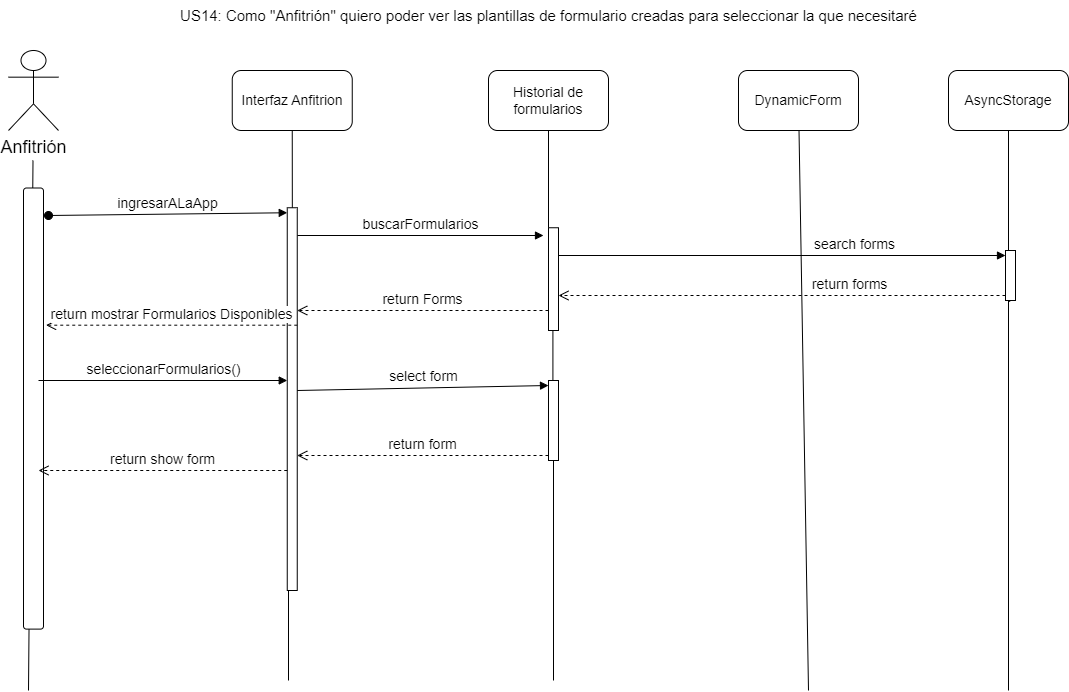

The diagram above was exported from draw.io. Its source (the exported page's mxGraphModel, read from the mxfile embedded in the PNG):
<mxGraphModel dx="1518" dy="2993" grid="1" gridSize="10" guides="1" tooltips="1" connect="1" arrows="1" fold="1" page="1" pageScale="1" pageWidth="827" pageHeight="1169" math="0" shadow="0">
  <root>
    <mxCell id="0" />
    <mxCell id="1" parent="0" />
    <mxCell id="ensWmLCof8_hGlIdFI5Y-1" value="&lt;font style=&quot;font-size: 14px;&quot;&gt;Interfaz Anfitrion&lt;/font&gt;" style="rounded=1;whiteSpace=wrap;html=1;" vertex="1" parent="1">
      <mxGeometry x="243.75" y="-1660" width="120" height="60" as="geometry" />
    </mxCell>
    <mxCell id="ensWmLCof8_hGlIdFI5Y-2" value="" style="endArrow=none;html=1;rounded=0;entryX=0.5;entryY=1;entryDx=0;entryDy=0;" edge="1" parent="1" target="ensWmLCof8_hGlIdFI5Y-1">
      <mxGeometry width="50" height="50" relative="1" as="geometry">
        <mxPoint x="304" y="-1360" as="sourcePoint" />
        <mxPoint x="493.75" y="-1320" as="targetPoint" />
      </mxGeometry>
    </mxCell>
    <mxCell id="ensWmLCof8_hGlIdFI5Y-3" value="&lt;span style=&quot;font-size: 14px;&quot;&gt;Historial de formularios&lt;/span&gt;" style="rounded=1;whiteSpace=wrap;html=1;" vertex="1" parent="1">
      <mxGeometry x="500" y="-1660" width="120" height="60" as="geometry" />
    </mxCell>
    <mxCell id="ensWmLCof8_hGlIdFI5Y-4" value="" style="endArrow=none;html=1;rounded=0;entryX=0.5;entryY=1;entryDx=0;entryDy=0;" edge="1" parent="1" target="ensWmLCof8_hGlIdFI5Y-3">
      <mxGeometry width="50" height="50" relative="1" as="geometry">
        <mxPoint x="560" y="-1500" as="sourcePoint" />
        <mxPoint x="750" y="-1320" as="targetPoint" />
      </mxGeometry>
    </mxCell>
    <mxCell id="ensWmLCof8_hGlIdFI5Y-7" value="&lt;font style=&quot;font-size: 18px;&quot;&gt;Anfitrión&lt;/font&gt;" style="shape=umlActor;verticalLabelPosition=bottom;verticalAlign=top;html=1;outlineConnect=0;" vertex="1" parent="1">
      <mxGeometry x="20" y="-1680" width="50" height="80" as="geometry" />
    </mxCell>
    <mxCell id="ensWmLCof8_hGlIdFI5Y-8" value="" style="endArrow=none;html=1;rounded=0;entryX=0.5;entryY=1;entryDx=0;entryDy=0;" edge="1" parent="1">
      <mxGeometry width="50" height="50" relative="1" as="geometry">
        <mxPoint x="40" y="-1040" as="sourcePoint" />
        <mxPoint x="44.5" y="-1570" as="targetPoint" />
      </mxGeometry>
    </mxCell>
    <mxCell id="ensWmLCof8_hGlIdFI5Y-9" value="&lt;font style=&quot;font-size: 15px;&quot;&gt;US14: Como &quot;Anfitrión&quot; quiero poder ver las plantillas de formulario creadas para seleccionar la que necesitaré&lt;/font&gt;" style="text;html=1;align=center;verticalAlign=middle;resizable=0;points=[];autosize=1;strokeColor=none;fillColor=none;" vertex="1" parent="1">
      <mxGeometry x="180" y="-1730" width="760" height="30" as="geometry" />
    </mxCell>
    <mxCell id="ensWmLCof8_hGlIdFI5Y-10" value="" style="rounded=1;whiteSpace=wrap;html=1;rotation=90;" vertex="1" parent="1">
      <mxGeometry x="-175.56" y="-1331.94" width="441.11" height="20" as="geometry" />
    </mxCell>
    <mxCell id="ensWmLCof8_hGlIdFI5Y-11" value="&lt;span style=&quot;font-size: 14px;&quot;&gt;buscarFormularios&lt;/span&gt;" style="html=1;verticalAlign=bottom;endArrow=block;curved=0;rounded=0;entryX=0;entryY=0;entryDx=0;entryDy=5;" edge="1" parent="1" source="ensWmLCof8_hGlIdFI5Y-15">
      <mxGeometry x="0.0025" relative="1" as="geometry">
        <mxPoint x="315.5899999999997" y="-1494.7125" as="sourcePoint" />
        <mxPoint as="offset" />
        <mxPoint x="555" y="-1495" as="targetPoint" />
      </mxGeometry>
    </mxCell>
    <mxCell id="ensWmLCof8_hGlIdFI5Y-12" value="" style="endArrow=none;html=1;rounded=0;entryX=0.5;entryY=1;entryDx=0;entryDy=0;" edge="1" parent="1" source="ensWmLCof8_hGlIdFI5Y-60">
      <mxGeometry width="50" height="50" relative="1" as="geometry">
        <mxPoint x="564.41" y="-1252.75" as="sourcePoint" />
        <mxPoint x="564.41" y="-1462.75" as="targetPoint" />
      </mxGeometry>
    </mxCell>
    <mxCell id="ensWmLCof8_hGlIdFI5Y-13" value="" style="endArrow=none;html=1;rounded=0;" edge="1" parent="1" source="ensWmLCof8_hGlIdFI5Y-15">
      <mxGeometry width="50" height="50" relative="1" as="geometry">
        <mxPoint x="300" y="-1070" as="sourcePoint" />
        <mxPoint x="300" y="-1050" as="targetPoint" />
      </mxGeometry>
    </mxCell>
    <mxCell id="ensWmLCof8_hGlIdFI5Y-14" value="&lt;span style=&quot;font-size: 14px;&quot;&gt;ingresarALaApp&lt;/span&gt;" style="html=1;verticalAlign=bottom;startArrow=oval;endArrow=block;startSize=8;curved=0;rounded=0;entryX=0;entryY=0;entryDx=0;entryDy=5;" edge="1" parent="1" target="ensWmLCof8_hGlIdFI5Y-15">
      <mxGeometry relative="1" as="geometry">
        <mxPoint x="60" y="-1515" as="sourcePoint" />
      </mxGeometry>
    </mxCell>
    <mxCell id="ensWmLCof8_hGlIdFI5Y-15" value="" style="html=1;points=[[0,0,0,0,5],[0,1,0,0,-5],[1,0,0,0,5],[1,1,0,0,-5]];perimeter=orthogonalPerimeter;outlineConnect=0;targetShapes=umlLifeline;portConstraint=eastwest;newEdgeStyle={&quot;curved&quot;:0,&quot;rounded&quot;:0};" vertex="1" parent="1">
      <mxGeometry x="298.75" y="-1522.75" width="10" height="382.75" as="geometry" />
    </mxCell>
    <mxCell id="ensWmLCof8_hGlIdFI5Y-17" value="" style="html=1;points=[[0,0,0,0,5],[0,1,0,0,-5],[1,0,0,0,5],[1,1,0,0,-5]];perimeter=orthogonalPerimeter;outlineConnect=0;targetShapes=umlLifeline;portConstraint=eastwest;newEdgeStyle={&quot;curved&quot;:0,&quot;rounded&quot;:0};" vertex="1" parent="1">
      <mxGeometry x="560" y="-1502.75" width="10" height="102.75" as="geometry" />
    </mxCell>
    <mxCell id="ensWmLCof8_hGlIdFI5Y-25" value="&lt;font style=&quot;font-size: 14px;&quot;&gt;AsyncStorage&lt;/font&gt;" style="rounded=1;whiteSpace=wrap;html=1;" vertex="1" parent="1">
      <mxGeometry x="960" y="-1660" width="120" height="60" as="geometry" />
    </mxCell>
    <mxCell id="ensWmLCof8_hGlIdFI5Y-26" value="" style="endArrow=none;html=1;rounded=0;entryX=0.5;entryY=1;entryDx=0;entryDy=0;" edge="1" parent="1" target="ensWmLCof8_hGlIdFI5Y-25" source="ensWmLCof8_hGlIdFI5Y-36">
      <mxGeometry width="50" height="50" relative="1" as="geometry">
        <mxPoint x="1020" y="-1428.5" as="sourcePoint" />
        <mxPoint x="1190" y="-1320" as="targetPoint" />
      </mxGeometry>
    </mxCell>
    <mxCell id="ensWmLCof8_hGlIdFI5Y-27" value="" style="endArrow=none;html=1;rounded=0;entryX=0.5;entryY=1;entryDx=0;entryDy=0;" edge="1" parent="1">
      <mxGeometry width="50" height="50" relative="1" as="geometry">
        <mxPoint x="1020" y="-1040" as="sourcePoint" />
        <mxPoint x="1020" y="-1430" as="targetPoint" />
      </mxGeometry>
    </mxCell>
    <mxCell id="ensWmLCof8_hGlIdFI5Y-37" value="&lt;font style=&quot;font-size: 14px;&quot;&gt;&amp;nbsp; &amp;nbsp; &amp;nbsp; &amp;nbsp; &amp;nbsp; &amp;nbsp; &amp;nbsp; &amp;nbsp; &amp;nbsp; &amp;nbsp; &amp;nbsp; &amp;nbsp; &amp;nbsp; &amp;nbsp; &amp;nbsp; &amp;nbsp; &amp;nbsp; &amp;nbsp; &amp;nbsp;search forms&lt;/font&gt;" style="html=1;verticalAlign=bottom;endArrow=block;curved=0;rounded=0;entryX=0;entryY=0;entryDx=0;entryDy=5;" edge="1" target="ensWmLCof8_hGlIdFI5Y-36" parent="1" source="ensWmLCof8_hGlIdFI5Y-17">
      <mxGeometry x="0.0001" relative="1" as="geometry">
        <mxPoint x="690" y="-1485" as="sourcePoint" />
        <mxPoint as="offset" />
      </mxGeometry>
    </mxCell>
    <mxCell id="ensWmLCof8_hGlIdFI5Y-38" value="&lt;font style=&quot;font-size: 14px;&quot;&gt;&amp;nbsp; &amp;nbsp; &amp;nbsp; &amp;nbsp; &amp;nbsp; &amp;nbsp; &amp;nbsp; &amp;nbsp; &amp;nbsp; &amp;nbsp; &amp;nbsp; &amp;nbsp; &amp;nbsp; &amp;nbsp; &amp;nbsp; &amp;nbsp; &amp;nbsp; &amp;nbsp;return forms&lt;/font&gt;" style="html=1;verticalAlign=bottom;endArrow=open;dashed=1;endSize=8;curved=0;rounded=0;exitX=0;exitY=1;exitDx=0;exitDy=-5;" edge="1" source="ensWmLCof8_hGlIdFI5Y-36" parent="1" target="ensWmLCof8_hGlIdFI5Y-17">
      <mxGeometry relative="1" as="geometry">
        <mxPoint x="690" y="-1415" as="targetPoint" />
      </mxGeometry>
    </mxCell>
    <mxCell id="ensWmLCof8_hGlIdFI5Y-39" value="" style="endArrow=none;html=1;rounded=0;entryX=0.5;entryY=1;entryDx=0;entryDy=0;" edge="1" parent="1" target="ensWmLCof8_hGlIdFI5Y-36">
      <mxGeometry width="50" height="50" relative="1" as="geometry">
        <mxPoint x="1020" y="-1428.5" as="sourcePoint" />
        <mxPoint x="1020" y="-1600" as="targetPoint" />
      </mxGeometry>
    </mxCell>
    <mxCell id="ensWmLCof8_hGlIdFI5Y-36" value="" style="html=1;points=[[0,0,0,0,5],[0,1,0,0,-5],[1,0,0,0,5],[1,1,0,0,-5]];perimeter=orthogonalPerimeter;outlineConnect=0;targetShapes=umlLifeline;portConstraint=eastwest;newEdgeStyle={&quot;curved&quot;:0,&quot;rounded&quot;:0};" vertex="1" parent="1">
      <mxGeometry x="1017" y="-1480" width="10" height="50" as="geometry" />
    </mxCell>
    <mxCell id="ensWmLCof8_hGlIdFI5Y-40" value="&lt;font style=&quot;font-size: 14px;&quot;&gt;return Forms&lt;/font&gt;" style="html=1;verticalAlign=bottom;endArrow=open;dashed=1;endSize=8;curved=0;rounded=0;" edge="1" parent="1" source="ensWmLCof8_hGlIdFI5Y-17">
      <mxGeometry relative="1" as="geometry">
        <mxPoint x="388.75" y="-1420" as="sourcePoint" />
        <mxPoint x="308.75" y="-1420" as="targetPoint" />
      </mxGeometry>
    </mxCell>
    <mxCell id="ensWmLCof8_hGlIdFI5Y-41" value="&lt;font style=&quot;font-size: 14px;&quot;&gt;return mostrar Formularios Disponibles&lt;/font&gt;" style="html=1;verticalAlign=bottom;endArrow=open;dashed=1;endSize=8;curved=0;rounded=0;" edge="1" parent="1">
      <mxGeometry relative="1" as="geometry">
        <mxPoint x="308.75" y="-1405.31" as="sourcePoint" />
        <mxPoint x="57.5" y="-1405.31" as="targetPoint" />
      </mxGeometry>
    </mxCell>
    <mxCell id="ensWmLCof8_hGlIdFI5Y-45" value="&lt;font style=&quot;font-size: 14px;&quot;&gt;seleccionarFormularios()&lt;/font&gt;" style="html=1;verticalAlign=bottom;endArrow=block;curved=0;rounded=0;" edge="1" parent="1" target="ensWmLCof8_hGlIdFI5Y-15">
      <mxGeometry width="80" relative="1" as="geometry">
        <mxPoint x="50" y="-1350" as="sourcePoint" />
        <mxPoint x="130" y="-1350" as="targetPoint" />
      </mxGeometry>
    </mxCell>
    <mxCell id="ensWmLCof8_hGlIdFI5Y-51" value="&lt;font style=&quot;font-size: 14px;&quot;&gt;DynamicForm&lt;/font&gt;" style="rounded=1;whiteSpace=wrap;html=1;" vertex="1" parent="1">
      <mxGeometry x="750" y="-1660" width="120" height="60" as="geometry" />
    </mxCell>
    <mxCell id="ensWmLCof8_hGlIdFI5Y-53" value="" style="endArrow=none;html=1;rounded=0;" edge="1" parent="1" target="ensWmLCof8_hGlIdFI5Y-51">
      <mxGeometry width="50" height="50" relative="1" as="geometry">
        <mxPoint x="820" y="-1040" as="sourcePoint" />
        <mxPoint x="810" y="-1430" as="targetPoint" />
      </mxGeometry>
    </mxCell>
    <mxCell id="ensWmLCof8_hGlIdFI5Y-63" value="" style="endArrow=none;html=1;rounded=0;entryX=0.5;entryY=1;entryDx=0;entryDy=0;" edge="1" parent="1" target="ensWmLCof8_hGlIdFI5Y-60">
      <mxGeometry width="50" height="50" relative="1" as="geometry">
        <mxPoint x="565" y="-1050" as="sourcePoint" />
        <mxPoint x="564.41" y="-1462.75" as="targetPoint" />
      </mxGeometry>
    </mxCell>
    <mxCell id="ensWmLCof8_hGlIdFI5Y-60" value="" style="html=1;points=[[0,0,0,0,5],[0,1,0,0,-5],[1,0,0,0,5],[1,1,0,0,-5]];perimeter=orthogonalPerimeter;outlineConnect=0;targetShapes=umlLifeline;portConstraint=eastwest;newEdgeStyle={&quot;curved&quot;:0,&quot;rounded&quot;:0};" vertex="1" parent="1">
      <mxGeometry x="560" y="-1350" width="10" height="80" as="geometry" />
    </mxCell>
    <mxCell id="ensWmLCof8_hGlIdFI5Y-64" value="&lt;font style=&quot;font-size: 14px;&quot;&gt;select form&lt;/font&gt;" style="html=1;verticalAlign=bottom;endArrow=block;curved=0;rounded=0;entryX=0;entryY=0;entryDx=0;entryDy=5;entryPerimeter=0;" edge="1" parent="1" target="ensWmLCof8_hGlIdFI5Y-60">
      <mxGeometry width="80" relative="1" as="geometry">
        <mxPoint x="308.75" y="-1340" as="sourcePoint" />
        <mxPoint x="388.75" y="-1340" as="targetPoint" />
      </mxGeometry>
    </mxCell>
    <mxCell id="ensWmLCof8_hGlIdFI5Y-68" value="&lt;font style=&quot;font-size: 14px;&quot;&gt;return form&lt;/font&gt;" style="html=1;verticalAlign=bottom;endArrow=open;dashed=1;endSize=8;curved=0;rounded=0;exitX=0;exitY=1;exitDx=0;exitDy=-5;exitPerimeter=0;" edge="1" parent="1" source="ensWmLCof8_hGlIdFI5Y-60" target="ensWmLCof8_hGlIdFI5Y-15">
      <mxGeometry relative="1" as="geometry">
        <mxPoint x="388.75" y="-1270" as="sourcePoint" />
        <mxPoint x="308.75" y="-1270" as="targetPoint" />
      </mxGeometry>
    </mxCell>
    <mxCell id="ensWmLCof8_hGlIdFI5Y-70" value="&lt;font style=&quot;font-size: 14px;&quot;&gt;return show form&lt;/font&gt;" style="html=1;verticalAlign=bottom;endArrow=open;dashed=1;endSize=8;curved=0;rounded=0;" edge="1" parent="1" source="ensWmLCof8_hGlIdFI5Y-15">
      <mxGeometry relative="1" as="geometry">
        <mxPoint x="130" y="-1260" as="sourcePoint" />
        <mxPoint x="50" y="-1260" as="targetPoint" />
      </mxGeometry>
    </mxCell>
  </root>
</mxGraphModel>